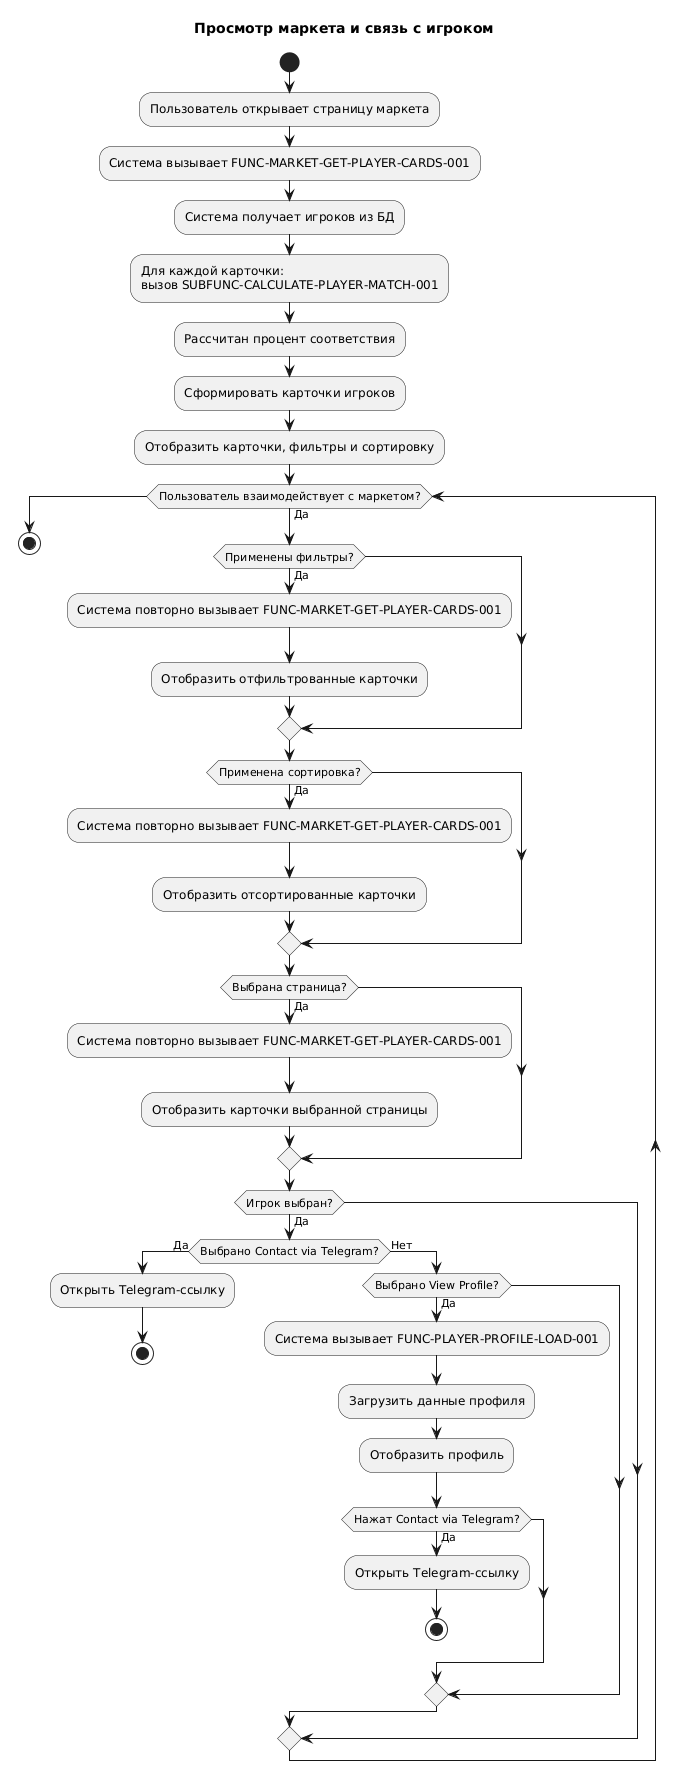

The diagram above was rendered by PlantUML. Its source (embedded in the PNG):
@startuml
title Просмотр маркета и связь с игроком

start

:Пользователь открывает страницу маркета;

:Система вызывает FUNC-MARKET-GET-PLAYER-CARDS-001;
:Система получает игроков из БД;

:Для каждой карточки:
вызов SUBFUNC-CALCULATE-PLAYER-MATCH-001;
:Рассчитан процент соответствия;

:Сформировать карточки игроков;

:Отобразить карточки, фильтры и сортировку;

while (Пользователь взаимодействует с маркетом?) is (Да)

    if (Применены фильтры?) then (Да)
        :Система повторно вызывает FUNC-MARKET-GET-PLAYER-CARDS-001;
        :Отобразить отфильтрованные карточки;
    endif

    if (Применена сортировка?) then (Да)
        :Система повторно вызывает FUNC-MARKET-GET-PLAYER-CARDS-001;
        :Отобразить отсортированные карточки;
    endif

    if (Выбрана страница?) then (Да)
        :Система повторно вызывает FUNC-MARKET-GET-PLAYER-CARDS-001;
        :Отобразить карточки выбранной страницы;
    endif

    if (Игрок выбран?) then (Да)

        if (Выбрано Contact via Telegram?) then (Да)
            :Открыть Telegram-ссылку;
            stop
        else (Нет)

            if (Выбрано View Profile?) then (Да)
                :Система вызывает FUNC-PLAYER-PROFILE-LOAD-001;
                :Загрузить данные профиля;
                :Отобразить профиль;

                if (Нажат Contact via Telegram?) then (Да)
                    :Открыть Telegram-ссылку;
                    stop
                endif

            endif

        endif

    endif

endwhile

stop
@enduml